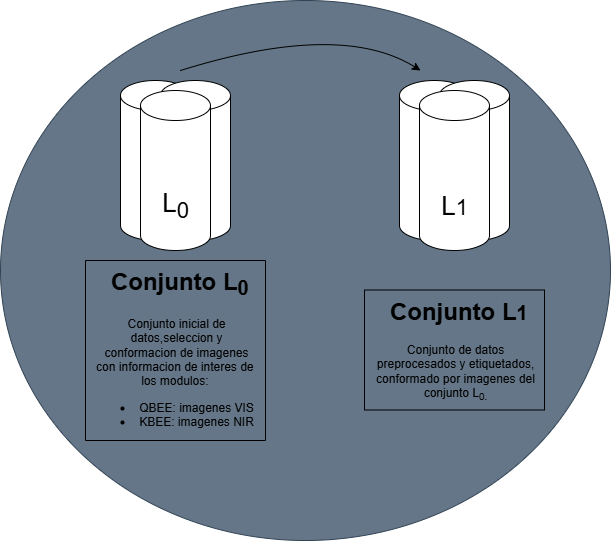

The diagram above was exported from draw.io. Its source (the exported page's mxGraphModel, read from the mxfile embedded in the PNG):
<mxGraphModel dx="1519" dy="595" grid="1" gridSize="10" guides="1" tooltips="1" connect="1" arrows="1" fold="1" page="1" pageScale="1" pageWidth="827" pageHeight="1169" background="none" math="0" shadow="0">
  <root>
    <mxCell id="0" />
    <mxCell id="1" parent="0" />
    <mxCell id="rn7MjXM1RmJ9PfEeJE0u-22" value="" style="ellipse;whiteSpace=wrap;html=1;fillColor=#647687;fontColor=#ffffff;strokeColor=#314354;" vertex="1" parent="1">
      <mxGeometry x="-40" width="610" height="540" as="geometry" />
    </mxCell>
    <mxCell id="rn7MjXM1RmJ9PfEeJE0u-8" value="" style="shape=cylinder3;whiteSpace=wrap;html=1;boundedLbl=1;backgroundOutline=1;size=15;" vertex="1" parent="1">
      <mxGeometry x="80" y="80" width="70" height="160" as="geometry" />
    </mxCell>
    <mxCell id="rn7MjXM1RmJ9PfEeJE0u-7" value="" style="shape=cylinder3;whiteSpace=wrap;html=1;boundedLbl=1;backgroundOutline=1;size=15;" vertex="1" parent="1">
      <mxGeometry x="120" y="80" width="70" height="160" as="geometry" />
    </mxCell>
    <mxCell id="AmYF3ur26pKhtFQz6S1q-1" value="" style="shape=cylinder3;whiteSpace=wrap;html=1;boundedLbl=1;backgroundOutline=1;size=15;" parent="1" vertex="1">
      <mxGeometry x="100" y="90" width="70" height="160" as="geometry" />
    </mxCell>
    <mxCell id="AmYF3ur26pKhtFQz6S1q-3" value="&lt;font style=&quot;font-size: 26px;&quot;&gt;L&lt;sub style=&quot;&quot;&gt;0&lt;/sub&gt;&lt;/font&gt;" style="text;html=1;align=center;verticalAlign=middle;whiteSpace=wrap;rounded=0;" parent="1" vertex="1">
      <mxGeometry x="100" y="180" width="70" height="50" as="geometry" />
    </mxCell>
    <mxCell id="AmYF3ur26pKhtFQz6S1q-6" value="&lt;h1 style=&quot;text-align: center; margin-top: 0px;&quot;&gt;&amp;nbsp;Conjunto L&lt;sub&gt;0&lt;/sub&gt;&lt;/h1&gt;&lt;p style=&quot;text-align: center;&quot;&gt;Conjunto inicial de datos,seleccion y conformacion de imagenes con informacion de interes de&amp;nbsp; los modulos:&amp;nbsp;&lt;/p&gt;&lt;p&gt;&lt;/p&gt;&lt;ul&gt;&lt;li style=&quot;text-align: center;&quot;&gt;QBEE: imagenes VIS&lt;/li&gt;&lt;li style=&quot;text-align: center;&quot;&gt;KBEE: imagenes NIR&lt;/li&gt;&lt;/ul&gt;&lt;div style=&quot;text-align: center;&quot;&gt;&lt;br&gt;&lt;/div&gt;&lt;p&gt;&lt;/p&gt;" style="text;html=1;whiteSpace=wrap;overflow=hidden;rounded=0;shadow=0;" parent="1" vertex="1">
      <mxGeometry x="52" y="260" width="166" height="180" as="geometry" />
    </mxCell>
    <mxCell id="rn7MjXM1RmJ9PfEeJE0u-5" value="" style="curved=1;endArrow=classic;html=1;rounded=0;" edge="1" parent="1">
      <mxGeometry width="50" height="50" relative="1" as="geometry">
        <mxPoint x="140" y="70" as="sourcePoint" />
        <mxPoint x="380" y="70" as="targetPoint" />
        <Array as="points">
          <mxPoint x="300" y="20" />
        </Array>
      </mxGeometry>
    </mxCell>
    <mxCell id="rn7MjXM1RmJ9PfEeJE0u-9" value="" style="shape=cylinder3;whiteSpace=wrap;html=1;boundedLbl=1;backgroundOutline=1;size=15;" vertex="1" parent="1">
      <mxGeometry x="359" y="80" width="70" height="160" as="geometry" />
    </mxCell>
    <mxCell id="rn7MjXM1RmJ9PfEeJE0u-10" value="" style="shape=cylinder3;whiteSpace=wrap;html=1;boundedLbl=1;backgroundOutline=1;size=15;" vertex="1" parent="1">
      <mxGeometry x="399" y="80" width="70" height="160" as="geometry" />
    </mxCell>
    <mxCell id="rn7MjXM1RmJ9PfEeJE0u-11" value="" style="shape=cylinder3;whiteSpace=wrap;html=1;boundedLbl=1;backgroundOutline=1;size=15;" vertex="1" parent="1">
      <mxGeometry x="379" y="90" width="70" height="160" as="geometry" />
    </mxCell>
    <mxCell id="rn7MjXM1RmJ9PfEeJE0u-13" value="" style="swimlane;startSize=0;shadow=0;" vertex="1" parent="1">
      <mxGeometry x="45" y="260" width="180" height="180" as="geometry" />
    </mxCell>
    <mxCell id="rn7MjXM1RmJ9PfEeJE0u-15" value="&lt;h1 style=&quot;text-align: center; margin-top: 0px;&quot;&gt;&amp;nbsp;Conjunto L&lt;span style=&quot;font-size: 20px;&quot;&gt;1&lt;/span&gt;&lt;/h1&gt;&lt;p style=&quot;text-align: center;&quot;&gt;Conjunto de datos preprocesados y etiquetados, conformado por imagenes del conjunto L&lt;sub&gt;0.&lt;/sub&gt;&lt;/p&gt;&lt;div style=&quot;text-align: center;&quot;&gt;&lt;br&gt;&lt;/div&gt;&lt;p&gt;&lt;/p&gt;" style="text;html=1;whiteSpace=wrap;overflow=hidden;rounded=0;" vertex="1" parent="1">
      <mxGeometry x="331" y="289.5" width="166" height="120" as="geometry" />
    </mxCell>
    <mxCell id="rn7MjXM1RmJ9PfEeJE0u-16" value="" style="swimlane;startSize=0;" vertex="1" parent="1">
      <mxGeometry x="324" y="289.5" width="180" height="120" as="geometry" />
    </mxCell>
    <mxCell id="rn7MjXM1RmJ9PfEeJE0u-18" value="&lt;font style=&quot;font-size: 26px;&quot;&gt;L&lt;/font&gt;&lt;font style=&quot;font-size: 21.6667px;&quot;&gt;1&lt;/font&gt;" style="text;html=1;align=center;verticalAlign=middle;whiteSpace=wrap;rounded=0;" vertex="1" parent="1">
      <mxGeometry x="379" y="180" width="70" height="50" as="geometry" />
    </mxCell>
    <mxCell id="rn7MjXM1RmJ9PfEeJE0u-19" style="edgeStyle=orthogonalEdgeStyle;rounded=0;orthogonalLoop=1;jettySize=auto;html=1;exitX=0.5;exitY=1;exitDx=0;exitDy=0;" edge="1" parent="1" source="rn7MjXM1RmJ9PfEeJE0u-16" target="rn7MjXM1RmJ9PfEeJE0u-16">
      <mxGeometry relative="1" as="geometry" />
    </mxCell>
  </root>
</mxGraphModel>